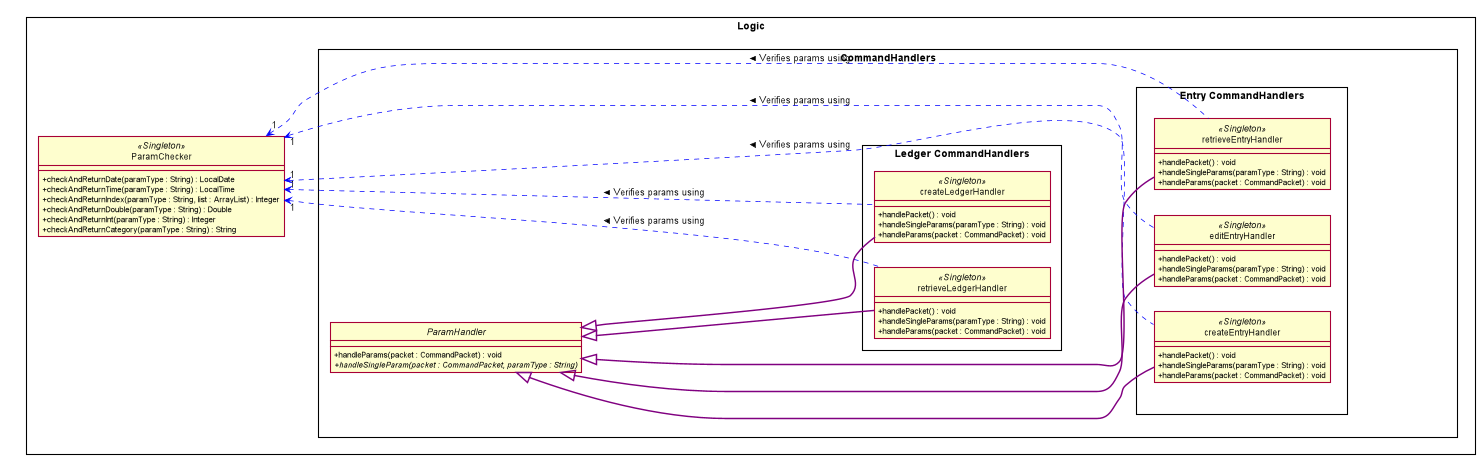

The diagram above was rendered by PlantUML. Its source (embedded in the PNG):
@startuml
left to right direction
hide circle
scale 1500 width
skinparam classAttributeIconSize 0
skinparam BoxPadding 20
skinparam shadowing false
skinparam package<<Layout>> {
  borderColor Transparent
  backgroundColor Transparent
  fontColor Transparent
  stereotypeFontColor Transparent
}

rectangle Logic {

    package p1 <<Layout>> {
    }

    package p2 <<Layout>> {
    }

    package p3 <<Layout>> {
    }


    class ParamChecker <<Singleton>>{
        + checkAndReturnDate(paramType : String) : LocalDate
        + checkAndReturnTime(paramType : String) : LocalTime
        + checkAndReturnIndex(paramType : String, list : ArrayList) : Integer
        + checkAndReturnDouble(paramType : String) : Double
        + checkAndReturnInt(paramType : String) : Integer
        + checkAndReturnCategory(paramType : String) : String
    }


    p1 -[hidden] p2
    p2 -[hidden] p3
    p2 -[hidden] ParamChecker


rectangle "CommandHandlers"    {
    abstract class ParamHandler {

        + handleParams(packet : CommandPacket) : void
        + {abstract} handleSingleParam(packet : CommandPacket, paramType : String)
    }

    rectangle "Ledger CommandHandlers"    {
        class createLedgerHandler <<Singleton>>{
            + handlePacket() : void
            + handleSingleParams(paramType : String) : void
            + handleParams(packet : CommandPacket) : void
        }
        class retrieveLedgerHandler <<Singleton>>{
            + handlePacket() : void
            + handleSingleParams(paramType : String) : void
            + handleParams(packet : CommandPacket) : void
        }
    }

    package p4 <<Layout>> {
    }

    rectangle "Entry CommandHandlers"    {
        class createEntryHandler <<Singleton>>{
            + handlePacket() : void
            + handleSingleParams(paramType : String) : void
            + handleParams(packet : CommandPacket) : void
        }
        class editEntryHandler <<Singleton>>{
            + handlePacket() : void
            + handleSingleParams(paramType : String) : void
            + handleParams(packet : CommandPacket) : void
        }
        class retrieveEntryHandler <<Singleton>>{
            + handlePacket() : void
            + handleSingleParams(paramType : String) : void
            + handleParams(packet : CommandPacket) : void
        }
    }

    "Entry CommandHandlers"    -[hidden]- p4
    ParamChecker -[hidden]- ParamHandler
}



ParamChecker "1" <... createLedgerHandler #line:blue;text:black : < Verifies params using 
ParamChecker "1" <... retrieveLedgerHandler #line:blue;text:black : < Verifies params using 
ParamChecker "1" <... createEntryHandler #line:blue;text:black : < Verifies params using 
ParamChecker "1" <... editEntryHandler #line:blue;text:black : < Verifies params using 
ParamChecker "1" <... retrieveEntryHandler #line:blue;text:black : < Verifies params using 
ParamHandler <|--- createLedgerHandler #line:purple;line.bold;text:red
ParamHandler <|--- retrieveLedgerHandler #line:purple;line.bold;text:red
ParamHandler <|--- createEntryHandler #line:purple;line.bold;text:red
ParamHandler <|----- retrieveEntryHandler #line:purple;line.bold;text:red
ParamHandler <|--- editEntryHandler #line:purple;line.bold;text:red
}

@enduml